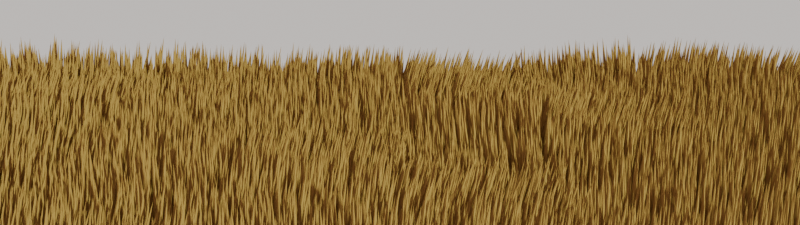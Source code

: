 # Source: GN_L_terrain_example_grass.blend  (saved by Blender 4.0.36; exported with 4.5.12 LTS)
import bpy
from mathutils import Matrix  # noqa: F401  (used for matrix-valued properties, if any)

bpy.ops.wm.read_factory_settings(use_empty=True)
scene = bpy.context.scene
scene.name = 'Scene'

# ---- collections
col_camera_and_lights = bpy.data.collections.new('Camera and Lights'); scene.collection.children.link(col_camera_and_lights)
col_objects = bpy.data.collections.new('Objects'); scene.collection.children.link(col_objects)

# ---- materials (node trees are filled in below, after node groups)
mat_grass = bpy.data.materials.new('Grass')
mat_grass.use_transparent_shadow = False
mat_material = bpy.data.materials.new('Material')
mat_material.alpha_threshold = 0.0
mat_material.use_transparent_shadow = False
mat_material.roughness = 0.5
mat_material.line_color = (0.0, 0.0, 0.0, 1.0)

# ---- node groups
ng_geometry_nodes = bpy.data.node_groups.new('Geometry Nodes', 'GeometryNodeTree')
_s = ng_geometry_nodes.interface.new_socket(name='Geometry', in_out='OUTPUT', socket_type='NodeSocketGeometry')
_s = ng_geometry_nodes.interface.new_socket(name='Geometry', in_out='INPUT', socket_type='NodeSocketGeometry')
ng_geometry_nodes.is_modifier = True
_N = ng_geometry_nodes.nodes; _L = ng_geometry_nodes.links
n0 = _N.new('ShaderNodeCombineXYZ'); n0.name = 'Combine XYZ'; n0.location = (-39, 23)
n1 = _N.new('ShaderNodeTexNoise'); n1.name = 'Noise Texture'; n1.location = (-197, 21)
n1.inputs[3].default_value = 0.5
n1.inputs[5].default_value = 0.0
n1.inputs[8].default_value = 0.5
n2 = _N.new('GeometryNodeTransform'); n2.name = 'Transform Geometry'; n2.location = (-373, 169)
n2.inputs[3].default_value = (6.0, 6.0, 1.0)
n3 = _N.new('NodeGroupInput'); n3.name = 'Group Input'; n3.location = (-538, 165)
n4 = _N.new('GeometryNodeSetPosition'); n4.name = 'Set Position'; n4.location = (165, 216)
n5 = _N.new('ShaderNodeCombineXYZ'); n5.name = 'Combine XYZ.001'; n5.location = (544, -138)
n5.inputs[0].default_value = 1.0
n5.inputs[1].default_value = 1.0
n6 = _N.new('GeometryNodeDistributePointsOnFaces'); n6.name = 'Distribute Points on Faces'; n6.location = (366, 161)
n6.width = 137
n6.inputs[4].default_value = 200.0
n7 = _N.new('GeometryNodeMeshCone'); n7.name = 'Cone'; n7.location = (169, -89)
n7.inputs[0].default_value = 3
n7.inputs[4].default_value = 0.05
n7.inputs[5].default_value = 0.5
n8 = _N.new('GeometryNodeInstanceOnPoints'); n8.name = 'Instance on Points'; n8.location = (766, 161)
n9 = _N.new('ShaderNodeMath'); n9.name = 'Math'; n9.location = (1175, 93)
n9.operation = 'SINE'
n10 = _N.new('ShaderNodeMath'); n10.name = 'Math.001'; n10.location = (1350, 93)
n10.operation = 'DIVIDE'
n11 = _N.new('ShaderNodeCombineXYZ'); n11.name = 'Combine XYZ.002'; n11.location = (1562, 116)
n12 = _N.new('GeometryNodeInputSceneTime'); n12.name = 'Scene Time'; n12.location = (983, 23)
n13 = _N.new('GeometryNodeSetMaterial'); n13.name = 'Set Material'; n13.location = (986, 159)
n13.inputs[2].default_value = mat_grass
n14 = _N.new('GeometryNodeSetMaterial'); n14.name = 'Set Material.001'; n14.location = (1308, 258)
n14.inputs[2].default_value = mat_material
n15 = _N.new('FunctionNodeRandomValue'); n15.name = 'Random Value'; n15.location = (347, -182)
n15.inputs[2].default_value = 1.0
n15.inputs[3].default_value = 2.0
n15.inputs[8].default_value = 2
n16 = _N.new('GeometryNodeSubdivideMesh'); n16.name = 'Subdivide Mesh'; n16.location = (-198, 174)
n16.inputs[1].default_value = 3
n17 = _N.new('GeometryNodeRotateInstances'); n17.name = 'Rotate Instances'; n17.location = (1760, 184)
n18 = _N.new('NodeGroupOutput'); n18.name = 'Group Output'; n18.location = (2390, 277)
n19 = _N.new('GeometryNodeJoinGeometry'); n19.name = 'Join Geometry'; n19.location = (2200, 287)
n20 = _N.new('GeometryNodeRealizeInstances'); n20.name = 'Realize Instances'; n20.location = (1980, 171)
n21 = _N.new('FunctionNodeRandomValue'); n21.name = 'Random Value.001'; n21.location = (1174, -50)
n21.inputs[2].default_value = 2.0
n21.inputs[3].default_value = 8.0
_L.new(n19.outputs[0], n18.inputs[0])
_L.new(n3.outputs[0], n2.inputs[0])
_L.new(n2.outputs[0], n16.inputs[0])
_L.new(n0.outputs[0], n4.inputs[3])
_L.new(n4.outputs[0], n6.inputs[0])
_L.new(n14.outputs[0], n19.inputs[0])
_L.new(n6.outputs[0], n8.inputs[0])
_L.new(n7.outputs[0], n8.inputs[2])
_L.new(n5.outputs[0], n8.inputs[6])
_L.new(n15.outputs[1], n5.inputs[2])
_L.new(n1.outputs[0], n0.inputs[2])
_L.new(n16.outputs[0], n4.inputs[0])
_L.new(n6.outputs[1], n8.inputs[5])
_L.new(n13.outputs[0], n17.inputs[0])
_L.new(n20.outputs[0], n19.inputs[0])
_L.new(n11.outputs[0], n17.inputs[2])
_L.new(n10.outputs[0], n11.inputs[0])
_L.new(n9.outputs[0], n10.inputs[0])
_L.new(n8.outputs[0], n13.inputs[0])
_L.new(n4.outputs[0], n14.inputs[0])
_L.new(n17.outputs[0], n20.inputs[0])
_L.new(n21.outputs[1], n10.inputs[1])
_L.new(n12.outputs[0], n9.inputs[0])
n18.is_active_output = True

# ---- material node trees
mat_grass.use_nodes = True; mat_grass.node_tree.nodes.clear()
_N = mat_grass.node_tree.nodes; _L = mat_grass.node_tree.links
n0 = _N.new('ShaderNodeOutputMaterial'); n0.name = 'Material Output'; n0.location = (300, 300)
n1 = _N.new('ShaderNodeBsdfDiffuse'); n1.name = 'Diffuse BSDF'; n1.location = (10, 300)
n1.inputs[0].default_value = (0.3919, 0.2018, 0.06136, 1.0)
n1.inputs[1].default_value = 1.0
_L.new(n1.outputs[0], n0.inputs[0])
n0.is_active_output = True
mat_material.use_nodes = True; mat_material.node_tree.nodes.clear()
_N = mat_material.node_tree.nodes; _L = mat_material.node_tree.links
n0 = _N.new('ShaderNodeOutputMaterial'); n0.name = 'Material Output'; n0.location = (300, 300)
n1 = _N.new('ShaderNodeBsdfDiffuse'); n1.name = 'Diffuse BSDF'; n1.location = (10, 300)
n1.inputs[0].default_value = (0.02463, 0.01674, 0.0, 1.0)
n1.inputs[1].default_value = 0.5
_L.new(n1.outputs[0], n0.inputs[0])
n0.is_active_output = True

# ---- world
world_world = bpy.data.worlds.new('World'); scene.world = world_world
world_world.use_nodes = True; world_world.node_tree.nodes.clear()
_N = world_world.node_tree.nodes; _L = world_world.node_tree.links
n0 = _N.new('ShaderNodeOutputWorld'); n0.name = 'World Output'; n0.location = (300, 300)
n1 = _N.new('ShaderNodeBackground'); n1.name = 'Background'; n1.location = (10, 300)
n1.inputs[0].default_value = (0.7498, 0.7027, 0.6666, 1.0)
_L.new(n1.outputs[0], n0.inputs[0])
n0.is_active_output = True
world_world.color = (0.0, 0.0, 0.0)
world_world.use_sun_shadow = False
world_world.sun_shadow_jitter_overblur = 0.0

# ---- cameras
cam_camera_001 = bpy.data.cameras.new('Camera.001')

# ---- lights
light_sun = bpy.data.lights.new('Sun', 'SUN')
light_sun.color = (0.6837, 1.0, 0.7124)
light_sun.transmission_factor = 0.0
light_sun.energy = 5.0
light_sun_001 = bpy.data.lights.new('Sun.001', 'SUN')
light_sun_001.color = (0.6837, 1.0, 0.7124)
light_sun_001.transmission_factor = 0.0
light_sun_001.energy = 5.0

# ---- meshes
me_plane = bpy.data.meshes.new('Plane')
me_plane.from_pydata([(-1.0, -1.0, 0.0), (1.0, -1.0, 0.0), (-1.0, 1.0, 0.0), (1.0, 1.0, 0.0)], [], [(0, 1, 3, 2)])
_uv = me_plane.uv_layers.new(name='UVMap')
_uv.uv.foreach_set('vector', [0.0, 0.0, 1.0, 0.0, 1.0, 1.0, 0.0, 1.0])
me_plane.materials.append(mat_grass)
me_plane.update()

# ---- objects
ob_plane = bpy.data.objects.new('Plane', me_plane)
ob_sun = bpy.data.objects.new('Sun', light_sun)
ob_sun_001 = bpy.data.objects.new('Sun.001', light_sun_001)
ob_camera = bpy.data.objects.new('Camera', cam_camera_001)

# ---- transforms, parenting, visibility, modifiers, constraints
ob_plane.location = (0.0, 0.0, 0.0)
ob_plane.scale = (1.0, 1.389, 1.0)
_m = ob_plane.modifiers.new('GeometryNodes', 'NODES')
_m.node_group = ng_geometry_nodes
ob_sun.location = (-8.001, -2.461, 3.573)
ob_sun.rotation_euler = (5.245, -1.021, -4.604)
ob_sun_001.location = (-1.323, 8.044, 0.8801)
ob_sun_001.rotation_euler = (2.873, -1.141, -3.36)
ob_camera.location = (-13.27, -0.4159, 5.67)
ob_camera.rotation_euler = (1.292, 4.624e-07, -1.55)
ob_camera.scale = (1.0, 1.0, 1.0)

# ---- collection membership
col_objects.objects.link(ob_plane)
col_objects.objects.link(ob_sun)
col_objects.objects.link(ob_sun_001)
col_objects.objects.link(ob_camera)

# ---- scene / render settings (as saved in the file)
scene.camera = ob_camera
scene.frame_start = 1; scene.frame_end = 250; scene.frame_set(169)
scene.render.engine = 'BLENDER_EEVEE_NEXT'
scene.render.image_settings.file_format = 'FFMPEG'
scene.render.image_settings.color_mode = 'RGB'
scene.render.resolution_y = 540
scene.cycles.sampling_pattern = 'TABULATED_SOBOL'
scene.eevee.use_gtao = True
bpy.context.view_layer.update()
